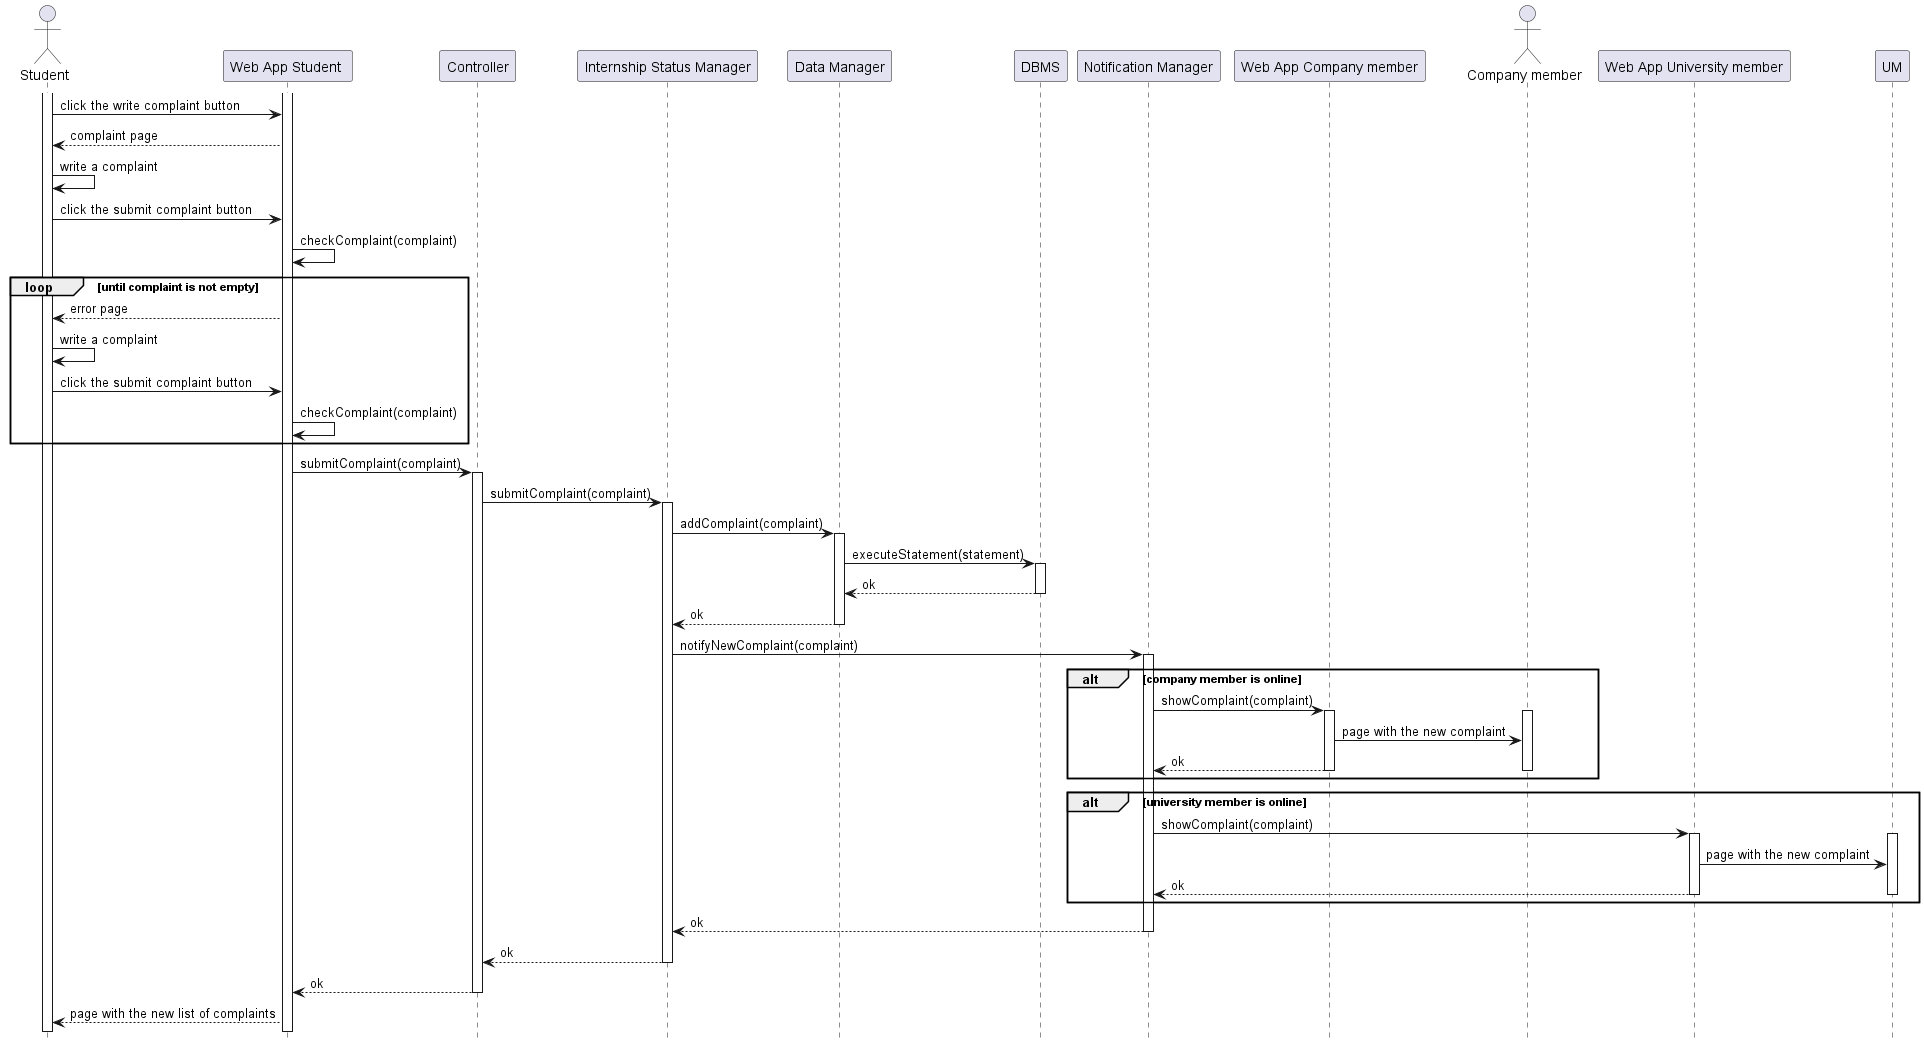

The diagram above was rendered by PlantUML. Its source (embedded in the PNG):
@startuml RV26_diagram
hide footbox

actor "Student" as ST
participant "Web App Student " AS WAST
participant "Controller" as C
participant "Internship Status Manager" as IM
participant "Data Manager" as DM
participant "DBMS" as DB
participant "Notification Manager" as NM
participant "Web App Company member" AS WACM
actor "Company member" as CM
participant "Web App University member" AS WAUM

activate ST
activate WAST

ST -> WAST : click the write complaint button
WAST --> ST : complaint page
ST -> ST  : write a complaint
ST -> WAST : click the submit complaint button
WAST -> WAST : checkComplaint(complaint)
loop until complaint is not empty
    WAST --> ST : error page
    ST -> ST : write a complaint
    ST -> WAST : click the submit complaint button
    WAST -> WAST : checkComplaint(complaint)
end
WAST -> C  : submitComplaint(complaint)
activate C
C -> IM    : submitComplaint(complaint)
activate IM
IM -> DM   : addComplaint(complaint)
activate DM
DM -> DB   : executeStatement(statement)
activate DB
DB --> DM  : ok
deactivate DB
DM --> IM  : ok
deactivate DM
IM -> NM  : notifyNewComplaint(complaint)
activate NM
alt company member is online
    NM -> WACM : showComplaint(complaint)
    activate WACM
    activate CM
    WACM -> CM : page with the new complaint
    WACM --> NM : ok
    deactivate WACM
    deactivate CM
end 
alt university member is online
    NM -> WAUM : showComplaint(complaint)
    activate WAUM
    activate UM
    WAUM -> UM : page with the new complaint
    WAUM --> NM : ok
    deactivate WAUM
    deactivate UM
end 
NM --> IM : ok
deactivate NM
IM --> C : ok
deactivate IM
C --> WAST : ok
deactivate C
WAST --> ST : page with the new list of complaints
@enduml